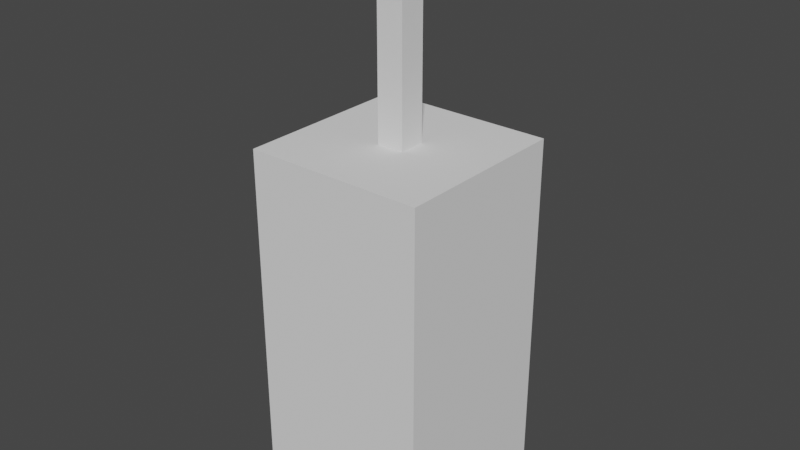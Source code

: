 # Source: Tower.blend  (saved by Blender 3.4.6; exported with 4.5.12 LTS)
import bpy
from mathutils import Matrix  # noqa: F401  (used for matrix-valued properties, if any)

bpy.ops.wm.read_factory_settings(use_empty=True)
scene = bpy.context.scene
scene.name = 'Scene'

# ---- collections
col_collection = bpy.data.collections.new('Collection'); scene.collection.children.link(col_collection)

# ---- world
world_world = bpy.data.worlds.new('World'); scene.world = world_world
world_world.use_nodes = True; world_world.node_tree.nodes.clear()
_N = world_world.node_tree.nodes; _L = world_world.node_tree.links
n0 = _N.new('ShaderNodeOutputWorld'); n0.name = 'World Output'; n0.location = (300, 300)
n1 = _N.new('ShaderNodeBackground'); n1.name = 'Background'; n1.location = (10, 300)
n1.inputs[0].default_value = (0.05088, 0.05088, 0.05088, 1.0)
_L.new(n1.outputs[0], n0.inputs[0])
n0.is_active_output = True
world_world.color = (0.05088, 0.05088, 0.05088)
world_world.use_sun_shadow = False
world_world.sun_shadow_jitter_overblur = 0.0

# ---- meshes
me_cube_009 = bpy.data.meshes.new('Cube.009')
me_cube_009.from_pydata([(-1.0, -1.0, -2.219), (-0.1498, -0.1498, 1.0), (-1.0, 1.0, -2.219), (-0.1498, 0.1498, 1.0), (1.0, -1.0, -2.219), (0.1498, -0.1498, 1.0), (1.0, 1.0, -2.219), (0.1498, 0.1498, 1.0), (-1.0, -1.0, 1.0), (-1.0, 1.0, 1.0), (1.0, 1.0, 1.0), (1.0, -1.0, 1.0), (-0.1498, -0.1498, 2.801), (-0.1498, 0.1498, 2.801), (0.1498, 0.1498, 2.801), (0.1498, -0.1498, 2.801)], [], [(0, 8, 9, 2), (2, 9, 10, 6), (6, 10, 11, 4), (4, 11, 8, 0), (2, 6, 4, 0), (5, 7, 14, 15), (1, 3, 9, 8), (3, 7, 10, 9), (7, 5, 11, 10), (5, 1, 8, 11), (14, 13, 12, 15), (3, 1, 12, 13), (1, 5, 15, 12), (7, 3, 13, 14)])
_uv = me_cube_009.uv_layers.new(name='UVMap')
_uv.uv.foreach_set('vector', [0.375, 0.0, 0.625, 0.0, 0.625, 0.25, 0.375, 0.25, 0.375, 0.25, 0.625, 0.25, 0.625, 0.5, 0.375, 0.5, 0.375, 0.5, 0.625, 0.5, 0.625, 0.75, 0.375, 0.75, 0.375, 0.75, 0.625, 0.75, 0.625, 1.0, 0.375, 1.0, 0.125, 0.5, 0.375, 0.5, 0.375, 0.75, 0.125, 0.75, 0.7313, 0.6437, 0.7313, 0.6063, 0.7313, 0.6063, 0.7313, 0.6437, 0.7687, 0.6437, 0.7687, 0.6063, 0.875, 0.5, 0.875, 0.75, 0.7687, 0.6063, 0.7313, 0.6063, 0.625, 0.5, 0.875, 0.5, 0.7313, 0.6063, 0.7313, 0.6437, 0.625, 0.75, 0.625, 0.5, 0.7313, 0.6437, 0.7687, 0.6437, 0.875, 0.75, 0.625, 0.75, 0.7313, 0.6063, 0.7687, 0.6063, 0.7687, 0.6437, 0.7313, 0.6437, 0.7687, 0.6063, 0.7687, 0.6437, 0.7687, 0.6437, 0.7687, 0.6063, 0.7687, 0.6437, 0.7313, 0.6437, 0.7313, 0.6437, 0.7687, 0.6437, 0.7313, 0.6063, 0.7687, 0.6063, 0.7687, 0.6063, 0.7313, 0.6063])
me_cube_009.update()

# ---- objects
ob_tower = bpy.data.objects.new('Tower', me_cube_009)

# ---- transforms, parenting, visibility, modifiers, constraints
ob_tower.location = (0.0, 0.0, 0.0)
ob_tower.scale = (2.267, 2.267, 2.833)

# ---- collection membership
col_collection.objects.link(ob_tower)

# ---- scene / render settings (as saved in the file)
scene.frame_start = 1; scene.frame_end = 250; scene.frame_set(1)
scene.render.engine = 'BLENDER_EEVEE_NEXT'
scene.cycles.sampling_pattern = 'TABULATED_SOBOL'
scene.cycles.use_light_tree = False
scene.view_settings.view_transform = 'Filmic'
bpy.context.view_layer.update()

# ---- added for rendering (the .blend has no active camera and no usable light): camera, sun
cam_auto = bpy.data.cameras.new('AutoCamera')
cam_auto.lens = 50.0
cam_auto.sensor_width = 36.0
cam_auto.clip_end = 1000.0
ob_auto_camera = bpy.data.objects.new('AutoCamera', cam_auto)
scene.collection.objects.link(ob_auto_camera)
ob_auto_camera.location = (14.4346, -17.3215, 12.3727)
ob_auto_camera.rotation_euler = (1.09748, -7.21219e-08, 0.694738)
scene.camera = ob_auto_camera
light_auto_sun = bpy.data.lights.new('AutoSun', 'SUN')
light_auto_sun.energy = 3.0
light_auto_sun.angle = 0.0523599
ob_auto_sun = bpy.data.objects.new('AutoSun', light_auto_sun)
scene.collection.objects.link(ob_auto_sun)
ob_auto_sun.rotation_euler = (0.872665, 0.174533, 0.523599)
bpy.context.view_layer.update()
